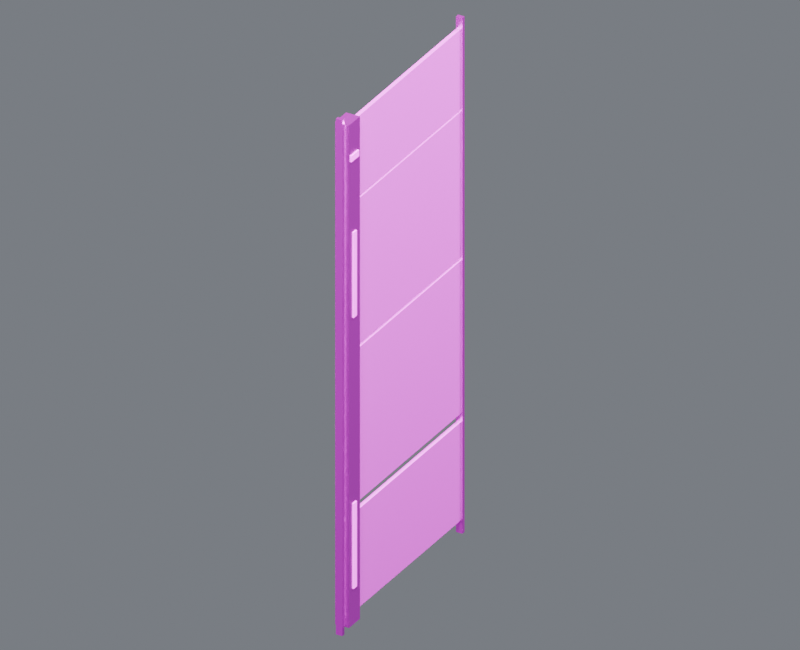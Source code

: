 # Source: wall_skin_east_06.blend  (saved by Blender 4.5.87; exported with 4.5.12 LTS)
import bpy
from mathutils import Matrix  # noqa: F401  (used for matrix-valued properties, if any)

bpy.ops.wm.read_factory_settings(use_empty=True)
scene = bpy.context.scene
scene.name = 'Component_wall_skin_east_06'

# ---- collections
col_01______wall_skin_east_06 = bpy.data.collections.new('01_制作组件_wall_skin_east_06'); scene.collection.children.link(col_01______wall_skin_east_06)
col_east_06 = bpy.data.collections.new('装甲墙_EAST_06_制作源'); col_01______wall_skin_east_06.children.link(col_east_06)
col_02______wall_skin_east_06 = bpy.data.collections.new('02_游戏输出_wall_skin_east_06'); scene.collection.children.link(col_02______wall_skin_east_06)
col_east_06_1 = bpy.data.collections.new('装甲墙_EAST_06_输出包'); col_02______wall_skin_east_06.children.link(col_east_06_1)
col_90_preview_component_wall_skin_east_06 = bpy.data.collections.new('90_Preview_Component_wall_skin_east_06'); scene.collection.children.link(col_90_preview_component_wall_skin_east_06)

# ---- images (referenced by path relative to the original .blend; pixels are not part of the script)
import os
ASSET_DIR = os.environ.get("B2B_ASSET_DIR", "")  # directory of the original .blend (textures are referenced by path, not embedded)
HERE = os.path.dirname(os.path.abspath(__file__))  # packed textures are extracted next to this script under _unpacked/

def load_image(name, relpath, width, height, colorspace="sRGB"):
    """Load a texture the original file referenced (path relative to the .blend, or extracted next to this script)."""
    p = next((c for c in (os.path.join(HERE, relpath), os.path.join(ASSET_DIR, relpath)) if relpath and os.path.exists(c)), "")
    if p:
        img = bpy.data.images.load(p, check_existing=True)
        img.name = name
    else:  # same state as the original file: an image datablock whose file is absent (Cycles renders it pink)
        img = bpy.data.images.new(name, width, height)
        img.source = "FILE"
        img.filepath = "//" + (relpath or name)
    img.colorspace_settings.name = colorspace
    return img
img_10x10_512_png = load_image('设施低亮多巴胺色盘_10x10_512.png', '设施低亮多巴胺色盘_10x10_512.png', 1024, 1024, 'sRGB')

# ---- materials (node trees are filled in below, after node groups)
mat_02 = bpy.data.materials.new('02_细腻哑光_青绿大面')
mat_01 = bpy.data.materials.new('01_精工金属_紫色骨架')
mat_04_______ui = bpy.data.materials.new('04_柔和自发光_UI灯光')

# ---- material node trees
mat_02.use_nodes = True; mat_02.node_tree.nodes.clear()
_N = mat_02.node_tree.nodes; _L = mat_02.node_tree.links
n0 = _N.new('ShaderNodeOutputMaterial'); n0.name = '材质输出'; n0.location = (0, 0)
n1 = _N.new('ShaderNodeBsdfPrincipled'); n1.name = 'Principled BSDF'; n1.location = (0, 0)
n1.inputs[1].default_value = 0.03
n1.inputs[2].default_value = 0.7
n2 = _N.new('ShaderNodeUVMap'); n2.name = 'UV 贴图'; n2.location = (0, 0)
n2.uv_map = 'PaletteUV'
n3 = _N.new('ShaderNodeTexImage'); n3.name = '图像纹理'; n3.location = (0, 0)
n3.image = img_10x10_512_png
n3.interpolation = 'Closest'
_L.new(n1.outputs[0], n0.inputs[0])
_L.new(n2.outputs[0], n3.inputs[0])
_L.new(n3.outputs[0], n1.inputs[0])
n0.is_active_output = True
mat_01.use_nodes = True; mat_01.node_tree.nodes.clear()
_N = mat_01.node_tree.nodes; _L = mat_01.node_tree.links
n0 = _N.new('ShaderNodeOutputMaterial'); n0.name = '材质输出'; n0.location = (0, 0)
n1 = _N.new('ShaderNodeBsdfPrincipled'); n1.name = 'Principled BSDF'; n1.location = (0, 0)
n1.inputs[1].default_value = 0.86
n1.inputs[2].default_value = 0.29
n1.inputs[19].default_value = 0.16
n2 = _N.new('ShaderNodeUVMap'); n2.name = 'UV 贴图'; n2.location = (0, 0)
n2.uv_map = 'PaletteUV'
n3 = _N.new('ShaderNodeTexImage'); n3.name = '图像纹理'; n3.location = (0, 0)
n3.image = img_10x10_512_png
n3.interpolation = 'Closest'
_L.new(n1.outputs[0], n0.inputs[0])
_L.new(n2.outputs[0], n3.inputs[0])
_L.new(n3.outputs[0], n1.inputs[0])
n0.is_active_output = True
mat_04_______ui.use_nodes = True; mat_04_______ui.node_tree.nodes.clear()
_N = mat_04_______ui.node_tree.nodes; _L = mat_04_______ui.node_tree.links
n0 = _N.new('ShaderNodeOutputMaterial'); n0.name = '材质输出'; n0.location = (0, 0)
n1 = _N.new('ShaderNodeBsdfPrincipled'); n1.name = 'Principled BSDF'; n1.location = (0, 0)
n1.inputs[2].default_value = 0.38
n1.inputs[28].default_value = 1.6
n2 = _N.new('ShaderNodeUVMap'); n2.name = 'UV 贴图'; n2.location = (0, 0)
n2.uv_map = 'PaletteUV'
n3 = _N.new('ShaderNodeTexImage'); n3.name = '图像纹理'; n3.location = (0, 0)
n3.image = img_10x10_512_png
n3.interpolation = 'Closest'
_L.new(n1.outputs[0], n0.inputs[0])
_L.new(n2.outputs[0], n3.inputs[0])
_L.new(n3.outputs[0], n1.inputs[0])
_L.new(n3.outputs[0], n1.inputs[27])
n0.is_active_output = True

# ---- world
world_component_studio = bpy.data.worlds.new('Component_Studio'); scene.world = world_component_studio
world_component_studio.use_nodes = True; world_component_studio.node_tree.nodes.clear()
_N = world_component_studio.node_tree.nodes; _L = world_component_studio.node_tree.links
n0 = _N.new('ShaderNodeBackground'); n0.name = '背景'; n0.location = (-200, 100)
n0.inputs[0].default_value = (0.3, 0.32, 0.36, 1.0)
n0.inputs[1].default_value = 0.45
n1 = _N.new('ShaderNodeOutputWorld'); n1.name = '世界输出'; n1.location = (200, 100)
_L.new(n0.outputs[0], n1.inputs[0])
n1.is_active_output = True

# ---- cameras
cam_camera_component_wall_skin_east_06 = bpy.data.cameras.new('Camera_Component_wall_skin_east_06')
cam_camera_component_wall_skin_east_06.type = 'ORTHO'
cam_camera_component_wall_skin_east_06.ortho_scale = 15.99

# ---- lights
light_key_component_wall_skin_east_06 = bpy.data.lights.new('Key_Component_wall_skin_east_06', 'AREA')
light_key_component_wall_skin_east_06.energy = 2.782e+04
light_key_component_wall_skin_east_06.size = 12.79
light_fill_component_wall_skin_east_06 = bpy.data.lights.new('Fill_Component_wall_skin_east_06', 'AREA')
light_fill_component_wall_skin_east_06.energy = 1.636e+04
light_fill_component_wall_skin_east_06.size = 12.79
light_rim_component_wall_skin_east_06 = bpy.data.lights.new('Rim_Component_wall_skin_east_06', 'AREA')
light_rim_component_wall_skin_east_06.energy = 2.127e+04
light_rim_component_wall_skin_east_06.size = 12.79

# ---- meshes
me_east_06______00_mesh = bpy.data.meshes.new('装甲墙_EAST_06_制作_部件00_Mesh')
me_east_06______00_mesh.from_pydata([(-0.045, -2.435, 0.305), (0.045, -2.435, 0.305), (0.045, 2.435, 0.305), (-0.045, 2.435, 0.305), (-0.045, -2.435, 2.555), (0.045, -2.435, 2.555), (0.045, 2.435, 2.555), (-0.045, 2.435, 2.555), (-0.045, -2.435, 2.75), (0.045, -2.435, 2.75), (0.045, 2.435, 2.75), (-0.045, 2.435, 2.75), (-0.045, -2.435, 6.25), (0.045, -2.435, 6.25), (0.045, 2.435, 6.25), (-0.045, 2.435, 6.25), (-0.045, -2.435, 6.32), (0.045, -2.435, 6.32), (0.045, 2.435, 6.32), (-0.045, 2.435, 6.32), (-0.045, -2.435, 9.66), (0.045, -2.435, 9.66), (0.045, 2.435, 9.66), (-0.045, 2.435, 9.66), (-0.045, -2.435, 9.71), (0.045, -2.435, 9.71), (0.045, 2.435, 9.71), (-0.045, 2.435, 9.71), (-0.045, -2.435, 11.55), (0.045, -2.435, 11.55), (0.045, 2.435, 11.55), (-0.045, 2.435, 11.55)], [], [(0, 3, 2, 1), (4, 5, 6, 7), (0, 1, 5, 4), (1, 2, 6, 5), (2, 3, 7, 6), (3, 0, 4, 7), (8, 11, 10, 9), (12, 13, 14, 15), (8, 9, 13, 12), (9, 10, 14, 13), (10, 11, 15, 14), (11, 8, 12, 15), (16, 19, 18, 17), (20, 21, 22, 23), (16, 17, 21, 20), (17, 18, 22, 21), (18, 19, 23, 22), (19, 16, 20, 23), (24, 27, 26, 25), (28, 29, 30, 31), (24, 25, 29, 28), (25, 26, 30, 29), (26, 27, 31, 30), (27, 24, 28, 31)])
_uv = me_east_06______00_mesh.uv_layers.new(name='PaletteUV')
_uv.uv.foreach_set('vector', [0.972, 0.75, 0.95, 0.772, 0.928, 0.75, 0.95, 0.728, 0.972, 0.75, 0.95, 0.772, 0.928, 0.75, 0.95, 0.728, 0.972, 0.75, 0.95, 0.772, 0.928, 0.75, 0.95, 0.728, 0.972, 0.75, 0.95, 0.772, 0.928, 0.75, 0.95, 0.728, 0.972, 0.75, 0.95, 0.772, 0.928, 0.75, 0.95, 0.728, 0.972, 0.75, 0.95, 0.772, 0.928, 0.75, 0.95, 0.728, 0.972, 0.75, 0.95, 0.772, 0.928, 0.75, 0.95, 0.728, 0.972, 0.75, 0.95, 0.772, 0.928, 0.75, 0.95, 0.728, 0.972, 0.75, 0.95, 0.772, 0.928, 0.75, 0.95, 0.728, 0.972, 0.75, 0.95, 0.772, 0.928, 0.75, 0.95, 0.728, 0.972, 0.75, 0.95, 0.772, 0.928, 0.75, 0.95, 0.728, 0.972, 0.75, 0.95, 0.772, 0.928, 0.75, 0.95, 0.728, 0.972, 0.75, 0.95, 0.772, 0.928, 0.75, 0.95, 0.728, 0.972, 0.75, 0.95, 0.772, 0.928, 0.75, 0.95, 0.728, 0.972, 0.75, 0.95, 0.772, 0.928, 0.75, 0.95, 0.728, 0.972, 0.75, 0.95, 0.772, 0.928, 0.75, 0.95, 0.728, 0.972, 0.75, 0.95, 0.772, 0.928, 0.75, 0.95, 0.728, 0.972, 0.75, 0.95, 0.772, 0.928, 0.75, 0.95, 0.728, 0.972, 0.75, 0.95, 0.772, 0.928, 0.75, 0.95, 0.728, 0.972, 0.75, 0.95, 0.772, 0.928, 0.75, 0.95, 0.728, 0.972, 0.75, 0.95, 0.772, 0.928, 0.75, 0.95, 0.728, 0.972, 0.75, 0.95, 0.772, 0.928, 0.75, 0.95, 0.728, 0.972, 0.75, 0.95, 0.772, 0.928, 0.75, 0.95, 0.728, 0.972, 0.75, 0.95, 0.772, 0.928, 0.75, 0.95, 0.728])
me_east_06______00_mesh.materials.append(mat_02)
me_east_06______00_mesh.update()
me_east_06______01_mesh = bpy.data.meshes.new('装甲墙_EAST_06_制作_部件01_Mesh')
me_east_06______01_mesh.from_pydata([(-0.075, -2.462, 0.0), (0.075, -2.462, 0.0), (0.075, -2.377, 0.0), (-0.075, -2.377, 0.0), (-0.075, -2.462, 11.8), (0.075, -2.462, 11.8), (0.075, -2.377, 11.8), (-0.075, -2.377, 11.8), (-0.075, 2.377, 0.0), (0.075, 2.377, 0.0), (0.075, 2.462, 0.0), (-0.075, 2.462, 0.0), (-0.075, 2.377, 11.8), (0.075, 2.377, 11.8), (0.075, 2.462, 11.8), (-0.075, 2.462, 11.8), (-0.16, -2.34, 0.15), (0.16, -2.34, 0.15), (0.16, -1.9, 0.15), (-0.16, -1.9, 0.15), (-0.16, -2.34, 11.65), (0.16, -2.34, 11.65), (0.16, -1.9, 11.65), (-0.16, -1.9, 11.65)], [], [(0, 3, 2, 1), (4, 5, 6, 7), (0, 1, 5, 4), (1, 2, 6, 5), (2, 3, 7, 6), (3, 0, 4, 7), (8, 11, 10, 9), (12, 13, 14, 15), (8, 9, 13, 12), (9, 10, 14, 13), (10, 11, 15, 14), (11, 8, 12, 15), (16, 19, 18, 17), (20, 21, 22, 23), (16, 17, 21, 20), (17, 18, 22, 21), (18, 19, 23, 22), (19, 16, 20, 23)])
_uv = me_east_06______01_mesh.uv_layers.new(name='PaletteUV')
_uv.uv.foreach_set('vector', [0.972, 0.65, 0.95, 0.672, 0.928, 0.65, 0.95, 0.628, 0.972, 0.65, 0.95, 0.672, 0.928, 0.65, 0.95, 0.628, 0.972, 0.65, 0.95, 0.672, 0.928, 0.65, 0.95, 0.628, 0.972, 0.65, 0.95, 0.672, 0.928, 0.65, 0.95, 0.628, 0.972, 0.65, 0.95, 0.672, 0.928, 0.65, 0.95, 0.628, 0.972, 0.65, 0.95, 0.672, 0.928, 0.65, 0.95, 0.628, 0.972, 0.65, 0.95, 0.672, 0.928, 0.65, 0.95, 0.628, 0.972, 0.65, 0.95, 0.672, 0.928, 0.65, 0.95, 0.628, 0.972, 0.65, 0.95, 0.672, 0.928, 0.65, 0.95, 0.628, 0.972, 0.65, 0.95, 0.672, 0.928, 0.65, 0.95, 0.628, 0.972, 0.65, 0.95, 0.672, 0.928, 0.65, 0.95, 0.628, 0.972, 0.65, 0.95, 0.672, 0.928, 0.65, 0.95, 0.628, 0.972, 0.95, 0.95, 0.972, 0.928, 0.95, 0.95, 0.928, 0.972, 0.95, 0.95, 0.972, 0.928, 0.95, 0.95, 0.928, 0.972, 0.95, 0.95, 0.972, 0.928, 0.95, 0.95, 0.928, 0.972, 0.95, 0.95, 0.972, 0.928, 0.95, 0.95, 0.928, 0.972, 0.95, 0.95, 0.972, 0.928, 0.95, 0.95, 0.928, 0.972, 0.95, 0.95, 0.972, 0.928, 0.95, 0.95, 0.928])
me_east_06______01_mesh.materials.append(mat_01)
me_east_06______01_mesh.update()
me_east_06________mesh = bpy.data.meshes.new('装甲墙_EAST_06_制作_自发光_Mesh')
me_east_06________mesh.from_pydata([(-0.18, -2.185, 0.975), (0.18, -2.185, 0.975), (0.18, -2.055, 0.975), (-0.18, -2.055, 0.975), (-0.18, -2.185, 2.925), (0.18, -2.185, 2.925), (0.18, -2.055, 2.925), (-0.18, -2.055, 2.925), (-0.18, -2.185, 7.175), (0.18, -2.185, 7.175), (0.18, -2.055, 7.175), (-0.18, -2.055, 7.175), (-0.18, -2.185, 9.125), (0.18, -2.185, 9.125), (0.18, -2.055, 9.125), (-0.18, -2.055, 9.125), (-0.18, -2.275, 10.78), (0.18, -2.275, 10.78), (0.18, -1.965, 10.78), (-0.18, -1.965, 10.78), (-0.18, -2.275, 10.92), (0.18, -2.275, 10.92), (0.18, -1.965, 10.92), (-0.18, -1.965, 10.92)], [], [(0, 3, 2, 1), (4, 5, 6, 7), (0, 1, 5, 4), (1, 2, 6, 5), (2, 3, 7, 6), (3, 0, 4, 7), (8, 11, 10, 9), (12, 13, 14, 15), (8, 9, 13, 12), (9, 10, 14, 13), (10, 11, 15, 14), (11, 8, 12, 15), (16, 19, 18, 17), (20, 21, 22, 23), (16, 17, 21, 20), (17, 18, 22, 21), (18, 19, 23, 22), (19, 16, 20, 23)])
_uv = me_east_06________mesh.uv_layers.new(name='PaletteUV')
_uv.uv.foreach_set('vector', [0.472, 0.85, 0.45, 0.872, 0.428, 0.85, 0.45, 0.828, 0.472, 0.85, 0.45, 0.872, 0.428, 0.85, 0.45, 0.828, 0.472, 0.85, 0.45, 0.872, 0.428, 0.85, 0.45, 0.828, 0.472, 0.85, 0.45, 0.872, 0.428, 0.85, 0.45, 0.828, 0.472, 0.85, 0.45, 0.872, 0.428, 0.85, 0.45, 0.828, 0.472, 0.85, 0.45, 0.872, 0.428, 0.85, 0.45, 0.828, 0.472, 0.85, 0.45, 0.872, 0.428, 0.85, 0.45, 0.828, 0.472, 0.85, 0.45, 0.872, 0.428, 0.85, 0.45, 0.828, 0.472, 0.85, 0.45, 0.872, 0.428, 0.85, 0.45, 0.828, 0.472, 0.85, 0.45, 0.872, 0.428, 0.85, 0.45, 0.828, 0.472, 0.85, 0.45, 0.872, 0.428, 0.85, 0.45, 0.828, 0.472, 0.85, 0.45, 0.872, 0.428, 0.85, 0.45, 0.828, 0.472, 0.85, 0.45, 0.872, 0.428, 0.85, 0.45, 0.828, 0.472, 0.85, 0.45, 0.872, 0.428, 0.85, 0.45, 0.828, 0.472, 0.85, 0.45, 0.872, 0.428, 0.85, 0.45, 0.828, 0.472, 0.85, 0.45, 0.872, 0.428, 0.85, 0.45, 0.828, 0.472, 0.85, 0.45, 0.872, 0.428, 0.85, 0.45, 0.828, 0.472, 0.85, 0.45, 0.872, 0.428, 0.85, 0.45, 0.828])
me_east_06________mesh.materials.append(mat_04_______ui)
me_east_06________mesh.update()
me_east_06______00_mesh_1 = bpy.data.meshes.new('装甲墙_EAST_06_输出_部件00_Mesh')
me_east_06______00_mesh_1.from_pydata([(-0.045, -2.435, 0.305), (0.045, -2.435, 0.305), (0.045, 2.435, 0.305), (-0.045, 2.435, 0.305), (-0.045, -2.435, 2.555), (0.045, -2.435, 2.555), (0.045, 2.435, 2.555), (-0.045, 2.435, 2.555), (-0.045, -2.435, 2.75), (0.045, -2.435, 2.75), (0.045, 2.435, 2.75), (-0.045, 2.435, 2.75), (-0.045, -2.435, 6.25), (0.045, -2.435, 6.25), (0.045, 2.435, 6.25), (-0.045, 2.435, 6.25), (-0.045, -2.435, 6.32), (0.045, -2.435, 6.32), (0.045, 2.435, 6.32), (-0.045, 2.435, 6.32), (-0.045, -2.435, 9.66), (0.045, -2.435, 9.66), (0.045, 2.435, 9.66), (-0.045, 2.435, 9.66), (-0.045, -2.435, 9.71), (0.045, -2.435, 9.71), (0.045, 2.435, 9.71), (-0.045, 2.435, 9.71), (-0.045, -2.435, 11.55), (0.045, -2.435, 11.55), (0.045, 2.435, 11.55), (-0.045, 2.435, 11.55)], [], [(0, 3, 2, 1), (4, 5, 6, 7), (0, 1, 5, 4), (1, 2, 6, 5), (2, 3, 7, 6), (3, 0, 4, 7), (8, 11, 10, 9), (12, 13, 14, 15), (8, 9, 13, 12), (9, 10, 14, 13), (10, 11, 15, 14), (11, 8, 12, 15), (16, 19, 18, 17), (20, 21, 22, 23), (16, 17, 21, 20), (17, 18, 22, 21), (18, 19, 23, 22), (19, 16, 20, 23), (24, 27, 26, 25), (28, 29, 30, 31), (24, 25, 29, 28), (25, 26, 30, 29), (26, 27, 31, 30), (27, 24, 28, 31)])
_uv = me_east_06______00_mesh_1.uv_layers.new(name='PaletteUV')
_uv.uv.foreach_set('vector', [0.972, 0.75, 0.95, 0.772, 0.928, 0.75, 0.95, 0.728, 0.972, 0.75, 0.95, 0.772, 0.928, 0.75, 0.95, 0.728, 0.972, 0.75, 0.95, 0.772, 0.928, 0.75, 0.95, 0.728, 0.972, 0.75, 0.95, 0.772, 0.928, 0.75, 0.95, 0.728, 0.972, 0.75, 0.95, 0.772, 0.928, 0.75, 0.95, 0.728, 0.972, 0.75, 0.95, 0.772, 0.928, 0.75, 0.95, 0.728, 0.972, 0.75, 0.95, 0.772, 0.928, 0.75, 0.95, 0.728, 0.972, 0.75, 0.95, 0.772, 0.928, 0.75, 0.95, 0.728, 0.972, 0.75, 0.95, 0.772, 0.928, 0.75, 0.95, 0.728, 0.972, 0.75, 0.95, 0.772, 0.928, 0.75, 0.95, 0.728, 0.972, 0.75, 0.95, 0.772, 0.928, 0.75, 0.95, 0.728, 0.972, 0.75, 0.95, 0.772, 0.928, 0.75, 0.95, 0.728, 0.972, 0.75, 0.95, 0.772, 0.928, 0.75, 0.95, 0.728, 0.972, 0.75, 0.95, 0.772, 0.928, 0.75, 0.95, 0.728, 0.972, 0.75, 0.95, 0.772, 0.928, 0.75, 0.95, 0.728, 0.972, 0.75, 0.95, 0.772, 0.928, 0.75, 0.95, 0.728, 0.972, 0.75, 0.95, 0.772, 0.928, 0.75, 0.95, 0.728, 0.972, 0.75, 0.95, 0.772, 0.928, 0.75, 0.95, 0.728, 0.972, 0.75, 0.95, 0.772, 0.928, 0.75, 0.95, 0.728, 0.972, 0.75, 0.95, 0.772, 0.928, 0.75, 0.95, 0.728, 0.972, 0.75, 0.95, 0.772, 0.928, 0.75, 0.95, 0.728, 0.972, 0.75, 0.95, 0.772, 0.928, 0.75, 0.95, 0.728, 0.972, 0.75, 0.95, 0.772, 0.928, 0.75, 0.95, 0.728, 0.972, 0.75, 0.95, 0.772, 0.928, 0.75, 0.95, 0.728])
me_east_06______00_mesh_1.materials.append(mat_02)
me_east_06______00_mesh_1.update()
me_east_06______01_mesh_1 = bpy.data.meshes.new('装甲墙_EAST_06_输出_部件01_Mesh')
me_east_06______01_mesh_1.from_pydata([(-0.075, -2.462, 0.0), (0.075, -2.462, 0.0), (0.075, -2.377, 0.0), (-0.075, -2.377, 0.0), (-0.075, -2.462, 11.8), (0.075, -2.462, 11.8), (0.075, -2.377, 11.8), (-0.075, -2.377, 11.8), (-0.075, 2.377, 0.0), (0.075, 2.377, 0.0), (0.075, 2.462, 0.0), (-0.075, 2.462, 0.0), (-0.075, 2.377, 11.8), (0.075, 2.377, 11.8), (0.075, 2.462, 11.8), (-0.075, 2.462, 11.8), (-0.16, -2.34, 0.15), (0.16, -2.34, 0.15), (0.16, -1.9, 0.15), (-0.16, -1.9, 0.15), (-0.16, -2.34, 11.65), (0.16, -2.34, 11.65), (0.16, -1.9, 11.65), (-0.16, -1.9, 11.65)], [], [(0, 3, 2, 1), (4, 5, 6, 7), (0, 1, 5, 4), (1, 2, 6, 5), (2, 3, 7, 6), (3, 0, 4, 7), (8, 11, 10, 9), (12, 13, 14, 15), (8, 9, 13, 12), (9, 10, 14, 13), (10, 11, 15, 14), (11, 8, 12, 15), (16, 19, 18, 17), (20, 21, 22, 23), (16, 17, 21, 20), (17, 18, 22, 21), (18, 19, 23, 22), (19, 16, 20, 23)])
_uv = me_east_06______01_mesh_1.uv_layers.new(name='PaletteUV')
_uv.uv.foreach_set('vector', [0.972, 0.65, 0.95, 0.672, 0.928, 0.65, 0.95, 0.628, 0.972, 0.65, 0.95, 0.672, 0.928, 0.65, 0.95, 0.628, 0.972, 0.65, 0.95, 0.672, 0.928, 0.65, 0.95, 0.628, 0.972, 0.65, 0.95, 0.672, 0.928, 0.65, 0.95, 0.628, 0.972, 0.65, 0.95, 0.672, 0.928, 0.65, 0.95, 0.628, 0.972, 0.65, 0.95, 0.672, 0.928, 0.65, 0.95, 0.628, 0.972, 0.65, 0.95, 0.672, 0.928, 0.65, 0.95, 0.628, 0.972, 0.65, 0.95, 0.672, 0.928, 0.65, 0.95, 0.628, 0.972, 0.65, 0.95, 0.672, 0.928, 0.65, 0.95, 0.628, 0.972, 0.65, 0.95, 0.672, 0.928, 0.65, 0.95, 0.628, 0.972, 0.65, 0.95, 0.672, 0.928, 0.65, 0.95, 0.628, 0.972, 0.65, 0.95, 0.672, 0.928, 0.65, 0.95, 0.628, 0.972, 0.95, 0.95, 0.972, 0.928, 0.95, 0.95, 0.928, 0.972, 0.95, 0.95, 0.972, 0.928, 0.95, 0.95, 0.928, 0.972, 0.95, 0.95, 0.972, 0.928, 0.95, 0.95, 0.928, 0.972, 0.95, 0.95, 0.972, 0.928, 0.95, 0.95, 0.928, 0.972, 0.95, 0.95, 0.972, 0.928, 0.95, 0.95, 0.928, 0.972, 0.95, 0.95, 0.972, 0.928, 0.95, 0.95, 0.928])
me_east_06______01_mesh_1.materials.append(mat_01)
me_east_06______01_mesh_1.update()
me_east_06________mesh_1 = bpy.data.meshes.new('装甲墙_EAST_06_输出_自发光_Mesh')
me_east_06________mesh_1.from_pydata([(-0.18, -2.185, 0.975), (0.18, -2.185, 0.975), (0.18, -2.055, 0.975), (-0.18, -2.055, 0.975), (-0.18, -2.185, 2.925), (0.18, -2.185, 2.925), (0.18, -2.055, 2.925), (-0.18, -2.055, 2.925), (-0.18, -2.185, 7.175), (0.18, -2.185, 7.175), (0.18, -2.055, 7.175), (-0.18, -2.055, 7.175), (-0.18, -2.185, 9.125), (0.18, -2.185, 9.125), (0.18, -2.055, 9.125), (-0.18, -2.055, 9.125), (-0.18, -2.275, 10.78), (0.18, -2.275, 10.78), (0.18, -1.965, 10.78), (-0.18, -1.965, 10.78), (-0.18, -2.275, 10.92), (0.18, -2.275, 10.92), (0.18, -1.965, 10.92), (-0.18, -1.965, 10.92)], [], [(0, 3, 2, 1), (4, 5, 6, 7), (0, 1, 5, 4), (1, 2, 6, 5), (2, 3, 7, 6), (3, 0, 4, 7), (8, 11, 10, 9), (12, 13, 14, 15), (8, 9, 13, 12), (9, 10, 14, 13), (10, 11, 15, 14), (11, 8, 12, 15), (16, 19, 18, 17), (20, 21, 22, 23), (16, 17, 21, 20), (17, 18, 22, 21), (18, 19, 23, 22), (19, 16, 20, 23)])
_uv = me_east_06________mesh_1.uv_layers.new(name='PaletteUV')
_uv.uv.foreach_set('vector', [0.472, 0.85, 0.45, 0.872, 0.428, 0.85, 0.45, 0.828, 0.472, 0.85, 0.45, 0.872, 0.428, 0.85, 0.45, 0.828, 0.472, 0.85, 0.45, 0.872, 0.428, 0.85, 0.45, 0.828, 0.472, 0.85, 0.45, 0.872, 0.428, 0.85, 0.45, 0.828, 0.472, 0.85, 0.45, 0.872, 0.428, 0.85, 0.45, 0.828, 0.472, 0.85, 0.45, 0.872, 0.428, 0.85, 0.45, 0.828, 0.472, 0.85, 0.45, 0.872, 0.428, 0.85, 0.45, 0.828, 0.472, 0.85, 0.45, 0.872, 0.428, 0.85, 0.45, 0.828, 0.472, 0.85, 0.45, 0.872, 0.428, 0.85, 0.45, 0.828, 0.472, 0.85, 0.45, 0.872, 0.428, 0.85, 0.45, 0.828, 0.472, 0.85, 0.45, 0.872, 0.428, 0.85, 0.45, 0.828, 0.472, 0.85, 0.45, 0.872, 0.428, 0.85, 0.45, 0.828, 0.472, 0.85, 0.45, 0.872, 0.428, 0.85, 0.45, 0.828, 0.472, 0.85, 0.45, 0.872, 0.428, 0.85, 0.45, 0.828, 0.472, 0.85, 0.45, 0.872, 0.428, 0.85, 0.45, 0.828, 0.472, 0.85, 0.45, 0.872, 0.428, 0.85, 0.45, 0.828, 0.472, 0.85, 0.45, 0.872, 0.428, 0.85, 0.45, 0.828, 0.472, 0.85, 0.45, 0.872, 0.428, 0.85, 0.45, 0.828])
me_east_06________mesh_1.materials.append(mat_04_______ui)
me_east_06________mesh_1.update()

# ---- objects
ob_root_wall_skin_east_06 = bpy.data.objects.new('ROOT_wall_skin_east_06_制作源', None)
ob_east_06______00 = bpy.data.objects.new('装甲墙_EAST_06_制作_部件00', me_east_06______00_mesh)
ob_east_06______01 = bpy.data.objects.new('装甲墙_EAST_06_制作_部件01', me_east_06______01_mesh)
ob_east_06 = bpy.data.objects.new('装甲墙_EAST_06_制作_自发光', me_east_06________mesh)
ob_root_wall_skin_east_06_1 = bpy.data.objects.new('ROOT_wall_skin_east_06_组件', None)
ob_east_06______00_1 = bpy.data.objects.new('装甲墙_EAST_06_输出_部件00', me_east_06______00_mesh_1)
ob_east_06______01_1 = bpy.data.objects.new('装甲墙_EAST_06_输出_部件01', me_east_06______01_mesh_1)
ob_east_06_1 = bpy.data.objects.new('装甲墙_EAST_06_输出_自发光', me_east_06________mesh_1)
ob_camera_component_wall_skin_east_06 = bpy.data.objects.new('Camera_Component_wall_skin_east_06', cam_camera_component_wall_skin_east_06)
ob_key_component_wall_skin_east_06 = bpy.data.objects.new('Key_Component_wall_skin_east_06', light_key_component_wall_skin_east_06)
ob_fill_component_wall_skin_east_06 = bpy.data.objects.new('Fill_Component_wall_skin_east_06', light_fill_component_wall_skin_east_06)
ob_rim_component_wall_skin_east_06 = bpy.data.objects.new('Rim_Component_wall_skin_east_06', light_rim_component_wall_skin_east_06)

# ---- transforms, parenting, visibility, modifiers, constraints
ob_root_wall_skin_east_06.location = (0.0, 0.0, 0.0)
ob_east_06______00.parent = ob_root_wall_skin_east_06
ob_east_06______00.location = (0.0, 0.0, 0.0)
ob_east_06______01.parent = ob_root_wall_skin_east_06
ob_east_06______01.location = (0.0, 0.0, 0.0)
ob_east_06.parent = ob_root_wall_skin_east_06
ob_east_06.location = (0.0, 0.0, 0.0)
ob_root_wall_skin_east_06_1.location = (0.0, 0.0, 0.0)
ob_east_06______00_1.parent = ob_root_wall_skin_east_06_1
ob_east_06______00_1.location = (0.0, 0.0, 0.0)
ob_east_06______01_1.parent = ob_root_wall_skin_east_06_1
ob_east_06______01_1.location = (0.0, 0.0, 0.0)
ob_east_06_1.parent = ob_root_wall_skin_east_06_1
ob_east_06_1.location = (0.0, 0.0, 0.0)
ob_camera_component_wall_skin_east_06.location = (11.08, -19.4, 18.37)
ob_camera_component_wall_skin_east_06.rotation_euler = (1.062, -1.142e-08, 0.5191)
ob_key_component_wall_skin_east_06.location = (10.23, -20.47, 36.6)
ob_key_component_wall_skin_east_06.rotation_euler = (0.6405, 3.874e-08, 0.4636)
ob_fill_component_wall_skin_east_06.location = (-20.47, -10.23, 16.13)
ob_fill_component_wall_skin_east_06.rotation_euler = (1.15, 1.404e-08, -1.107)
ob_rim_component_wall_skin_east_06.location = (10.23, 20.47, 26.37)
ob_rim_component_wall_skin_east_06.rotation_euler = (0.8411, -2.635e-08, 2.678)

# ---- collection membership
col_east_06.objects.link(ob_root_wall_skin_east_06)
col_east_06.objects.link(ob_east_06______00)
col_east_06.objects.link(ob_east_06______01)
col_east_06.objects.link(ob_east_06)
col_east_06_1.objects.link(ob_root_wall_skin_east_06_1)
col_east_06_1.objects.link(ob_east_06______00_1)
col_east_06_1.objects.link(ob_east_06______01_1)
col_east_06_1.objects.link(ob_east_06_1)
col_90_preview_component_wall_skin_east_06.objects.link(ob_camera_component_wall_skin_east_06)
col_90_preview_component_wall_skin_east_06.objects.link(ob_key_component_wall_skin_east_06)
col_90_preview_component_wall_skin_east_06.objects.link(ob_fill_component_wall_skin_east_06)
col_90_preview_component_wall_skin_east_06.objects.link(ob_rim_component_wall_skin_east_06)
def _layer_coll(name, lc=None):
    lc = lc or bpy.context.view_layer.layer_collection
    for c in lc.children:
        if c.name == name: return c
        r = _layer_coll(name, c)
        if r: return r
_layer_coll('01_制作组件_wall_skin_east_06').exclude = True
_layer_coll('装甲墙_EAST_06_制作源').exclude = True

# ---- scene / render settings (as saved in the file)
scene.camera = ob_camera_component_wall_skin_east_06
scene.frame_start = 1; scene.frame_end = 250; scene.frame_set(1)
scene.render.engine = 'CYCLES'
scene.render.image_settings.exr_codec = 'NONE'
scene.render.resolution_x = 800
scene.render.resolution_y = 650
scene.render.simplify_subdivision_render = 0
scene.render.simplify_child_particles_render = 0.0
scene.cycles.use_denoising = False
scene.cycles.samples = 8
scene.eevee.use_volume_custom_range = False
scene.eevee.use_fast_gi = False
scene.eevee.use_shadows = False
scene.view_settings.exposure = 0.5
scene.view_settings.white_balance_temperature = 0.0
scene.view_settings.white_balance_tint = 0.0
scene.view_settings.white_balance_whitepoint = (2.97, 0.5193, -0.0414)
bpy.context.view_layer.update()

